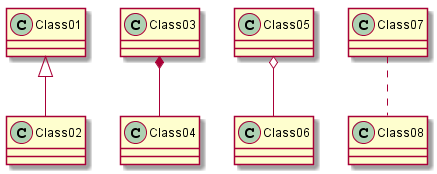

The diagram above was rendered by PlantUML. Its source (embedded in the PNG):
@startuml
Class01 <|-- Class02
Class03 *-- Class04
Class05 o-- Class06
Class07 .. Class08
@enduml